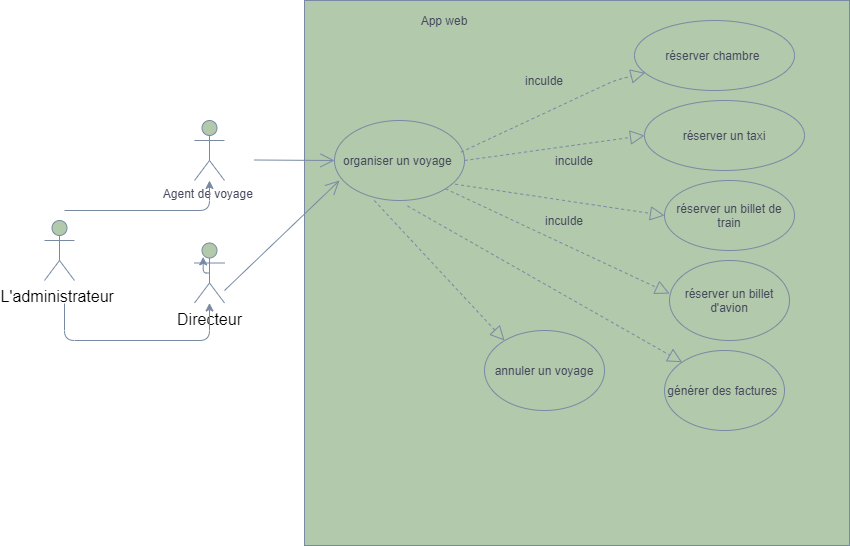

The diagram above was exported from draw.io. Its source (the exported page's mxGraphModel, read from the mxfile embedded in the PNG):
<mxGraphModel dx="1951" dy="444" grid="1" gridSize="10" guides="1" tooltips="1" connect="1" arrows="1" fold="1" page="1" pageScale="1" pageWidth="1169" pageHeight="826" math="0" shadow="0">
  <root>
    <mxCell id="0" />
    <mxCell id="1" parent="0" />
    <mxCell id="z4Kn2J6Vx06M9-YtWbzg-40" value="" style="whiteSpace=wrap;html=1;aspect=fixed;rounded=0;sketch=0;strokeColor=#788AA3;fillColor=#B2C9AB;fontColor=#46495D;" parent="1" vertex="1">
      <mxGeometry x="150" y="100" width="545" height="545" as="geometry" />
    </mxCell>
    <mxCell id="z4Kn2J6Vx06M9-YtWbzg-1" value="Agent de voyage&amp;nbsp;" style="shape=umlActor;verticalLabelPosition=bottom;verticalAlign=top;html=1;outlineConnect=0;fillColor=#B2C9AB;strokeColor=#788AA3;fontColor=#46495D;" parent="1" vertex="1">
      <mxGeometry x="40" y="220" width="30" height="60" as="geometry" />
    </mxCell>
    <mxCell id="z4Kn2J6Vx06M9-YtWbzg-2" value="réserver chambre&amp;nbsp;" style="ellipse;whiteSpace=wrap;html=1;fillColor=#B2C9AB;strokeColor=#788AA3;fontColor=#46495D;" parent="1" vertex="1">
      <mxGeometry x="480" y="120" width="160" height="70" as="geometry" />
    </mxCell>
    <mxCell id="z4Kn2J6Vx06M9-YtWbzg-3" value="réserver un taxi" style="ellipse;whiteSpace=wrap;html=1;fillColor=#B2C9AB;strokeColor=#788AA3;fontColor=#46495D;" parent="1" vertex="1">
      <mxGeometry x="490" y="200" width="160" height="70" as="geometry" />
    </mxCell>
    <mxCell id="z4Kn2J6Vx06M9-YtWbzg-4" value="réserver un billet de train" style="ellipse;whiteSpace=wrap;html=1;fillColor=#B2C9AB;strokeColor=#788AA3;fontColor=#46495D;" parent="1" vertex="1">
      <mxGeometry x="510" y="280" width="130" height="70" as="geometry" />
    </mxCell>
    <mxCell id="z4Kn2J6Vx06M9-YtWbzg-7" value="organiser un voyage&amp;nbsp;" style="ellipse;whiteSpace=wrap;html=1;fillColor=#B2C9AB;strokeColor=#788AA3;fontColor=#46495D;" parent="1" vertex="1">
      <mxGeometry x="180" y="220" width="130" height="80" as="geometry" />
    </mxCell>
    <mxCell id="z4Kn2J6Vx06M9-YtWbzg-13" value="" style="endArrow=open;endFill=1;endSize=12;html=1;strokeColor=#788AA3;fontColor=#46495D;entryX=0;entryY=0.5;entryDx=0;entryDy=0;" parent="1" edge="1" target="z4Kn2J6Vx06M9-YtWbzg-7">
      <mxGeometry width="160" relative="1" as="geometry">
        <mxPoint x="100" y="259.5" as="sourcePoint" />
        <mxPoint x="220" y="260" as="targetPoint" />
      </mxGeometry>
    </mxCell>
    <mxCell id="z4Kn2J6Vx06M9-YtWbzg-28" value="" style="endArrow=block;dashed=1;endFill=0;endSize=12;html=1;strokeColor=#788AA3;fontColor=#46495D;entryX=0;entryY=0.5;entryDx=0;entryDy=0;exitX=1;exitY=0.5;exitDx=0;exitDy=0;" parent="1" edge="1" target="z4Kn2J6Vx06M9-YtWbzg-3" source="z4Kn2J6Vx06M9-YtWbzg-7">
      <mxGeometry width="160" relative="1" as="geometry">
        <mxPoint x="360" y="250" as="sourcePoint" />
        <mxPoint x="485" y="240" as="targetPoint" />
      </mxGeometry>
    </mxCell>
    <mxCell id="z4Kn2J6Vx06M9-YtWbzg-32" value="" style="endArrow=block;dashed=1;endFill=0;endSize=12;html=1;strokeColor=#788AA3;fontColor=#46495D;exitX=0.972;exitY=0.396;exitDx=0;exitDy=0;exitPerimeter=0;" parent="1" target="z4Kn2J6Vx06M9-YtWbzg-2" edge="1" source="z4Kn2J6Vx06M9-YtWbzg-7">
      <mxGeometry width="160" relative="1" as="geometry">
        <mxPoint x="340" y="230" as="sourcePoint" />
        <mxPoint x="500" y="230" as="targetPoint" />
        <Array as="points">
          <mxPoint x="460" y="180" />
        </Array>
      </mxGeometry>
    </mxCell>
    <mxCell id="z4Kn2J6Vx06M9-YtWbzg-33" value="" style="endArrow=block;dashed=1;endFill=0;endSize=12;html=1;exitX=0.928;exitY=0.796;exitDx=0;exitDy=0;exitPerimeter=0;strokeColor=#788AA3;fontColor=#46495D;entryX=0;entryY=0.5;entryDx=0;entryDy=0;" parent="1" source="z4Kn2J6Vx06M9-YtWbzg-7" edge="1" target="z4Kn2J6Vx06M9-YtWbzg-4">
      <mxGeometry width="160" relative="1" as="geometry">
        <mxPoint x="330" y="390" as="sourcePoint" />
        <mxPoint x="490" y="390" as="targetPoint" />
      </mxGeometry>
    </mxCell>
    <mxCell id="z4Kn2J6Vx06M9-YtWbzg-35" value="inculde" style="text;html=1;strokeColor=none;fillColor=none;align=center;verticalAlign=middle;whiteSpace=wrap;rounded=0;sketch=0;fontColor=#46495D;" parent="1" vertex="1">
      <mxGeometry x="370" y="170" width="40" height="20" as="geometry" />
    </mxCell>
    <mxCell id="z4Kn2J6Vx06M9-YtWbzg-41" value="inculde" style="text;html=1;strokeColor=none;fillColor=none;align=center;verticalAlign=middle;whiteSpace=wrap;rounded=0;sketch=0;fontColor=#46495D;" parent="1" vertex="1">
      <mxGeometry x="390" y="310" width="40" height="20" as="geometry" />
    </mxCell>
    <mxCell id="z4Kn2J6Vx06M9-YtWbzg-44" value="inculde" style="text;html=1;strokeColor=none;fillColor=none;align=center;verticalAlign=middle;whiteSpace=wrap;rounded=0;sketch=0;fontColor=#46495D;" parent="1" vertex="1">
      <mxGeometry x="400" y="250" width="40" height="20" as="geometry" />
    </mxCell>
    <mxCell id="z4Kn2J6Vx06M9-YtWbzg-46" value="App web" style="text;html=1;strokeColor=none;fillColor=none;align=center;verticalAlign=middle;whiteSpace=wrap;rounded=0;sketch=0;fontColor=#46495D;" parent="1" vertex="1">
      <mxGeometry x="250" y="110" width="80" height="20" as="geometry" />
    </mxCell>
    <mxCell id="qhj_EQvNY3RgyqBiQEhv-2" value="réserver un billet d'avion" style="ellipse;whiteSpace=wrap;html=1;rounded=0;sketch=0;strokeColor=#788AA3;fillColor=#B2C9AB;fontColor=#46495D;" vertex="1" parent="1">
      <mxGeometry x="515" y="360" width="120" height="80" as="geometry" />
    </mxCell>
    <mxCell id="qhj_EQvNY3RgyqBiQEhv-3" value="" style="endArrow=block;dashed=1;endFill=0;endSize=12;html=1;strokeColor=#788AA3;fontColor=#46495D;entryX=0;entryY=0.413;entryDx=0;entryDy=0;entryPerimeter=0;exitX=1;exitY=1;exitDx=0;exitDy=0;" edge="1" parent="1" source="z4Kn2J6Vx06M9-YtWbzg-7" target="qhj_EQvNY3RgyqBiQEhv-2">
      <mxGeometry width="160" relative="1" as="geometry">
        <mxPoint x="260" y="300" as="sourcePoint" />
        <mxPoint x="420" y="300" as="targetPoint" />
      </mxGeometry>
    </mxCell>
    <mxCell id="qhj_EQvNY3RgyqBiQEhv-4" value="générer des factures&amp;nbsp;" style="ellipse;whiteSpace=wrap;html=1;rounded=0;sketch=0;strokeColor=#788AA3;fillColor=#B2C9AB;fontColor=#46495D;" vertex="1" parent="1">
      <mxGeometry x="510" y="450" width="120" height="80" as="geometry" />
    </mxCell>
    <mxCell id="qhj_EQvNY3RgyqBiQEhv-5" value="" style="endArrow=block;dashed=1;endFill=0;endSize=12;html=1;strokeColor=#788AA3;fillColor=#B2C9AB;fontColor=#46495D;exitX=0.189;exitY=0.377;exitDx=0;exitDy=0;exitPerimeter=0;entryX=0;entryY=0;entryDx=0;entryDy=0;" edge="1" parent="1" source="z4Kn2J6Vx06M9-YtWbzg-40" target="qhj_EQvNY3RgyqBiQEhv-4">
      <mxGeometry width="160" relative="1" as="geometry">
        <mxPoint x="350" y="480" as="sourcePoint" />
        <mxPoint x="510" y="480" as="targetPoint" />
      </mxGeometry>
    </mxCell>
    <mxCell id="qhj_EQvNY3RgyqBiQEhv-6" value="&lt;span style=&quot;color: rgb(0 , 0 , 0) ; font-family: &amp;#34;nunito sans&amp;#34; , sans-serif ; font-size: 16px ; text-align: left ; background-color: rgb(255 , 255 , 255)&quot;&gt;Directeur&lt;/span&gt;" style="shape=umlActor;verticalLabelPosition=bottom;verticalAlign=top;html=1;rounded=0;sketch=0;strokeColor=#788AA3;fillColor=#B2C9AB;fontColor=#46495D;" vertex="1" parent="1">
      <mxGeometry x="40" y="342.5" width="30" height="60" as="geometry" />
    </mxCell>
    <mxCell id="qhj_EQvNY3RgyqBiQEhv-7" value="&lt;span style=&quot;color: rgb(0 , 0 , 0) ; font-family: &amp;#34;nunito sans&amp;#34; , sans-serif ; font-size: 16px ; text-align: left ; background-color: rgb(255 , 255 , 255)&quot;&gt;L'administrateur&amp;nbsp;&lt;/span&gt;" style="shape=umlActor;verticalLabelPosition=bottom;verticalAlign=top;html=1;rounded=0;sketch=0;strokeColor=#788AA3;fillColor=#B2C9AB;fontColor=#46495D;" vertex="1" parent="1">
      <mxGeometry x="-110" y="320" width="30" height="60" as="geometry" />
    </mxCell>
    <mxCell id="qhj_EQvNY3RgyqBiQEhv-8" style="edgeStyle=orthogonalEdgeStyle;curved=0;rounded=1;sketch=0;orthogonalLoop=1;jettySize=auto;html=1;exitX=0.5;exitY=0.5;exitDx=0;exitDy=0;exitPerimeter=0;entryX=0.289;entryY=0.231;entryDx=0;entryDy=0;entryPerimeter=0;strokeColor=#788AA3;fillColor=#B2C9AB;fontColor=#46495D;" edge="1" parent="1" source="qhj_EQvNY3RgyqBiQEhv-6" target="qhj_EQvNY3RgyqBiQEhv-6">
      <mxGeometry relative="1" as="geometry" />
    </mxCell>
    <mxCell id="OHUzLvXetvt3QYymzNEk-1" value="annuler un voyage" style="ellipse;whiteSpace=wrap;html=1;rounded=0;sketch=0;strokeColor=#788AA3;fillColor=#B2C9AB;fontColor=#46495D;" vertex="1" parent="1">
      <mxGeometry x="330" y="430" width="120" height="80" as="geometry" />
    </mxCell>
    <mxCell id="OHUzLvXetvt3QYymzNEk-2" value="" style="endArrow=block;dashed=1;endFill=0;endSize=12;html=1;strokeColor=#788AA3;fillColor=#B2C9AB;fontColor=#46495D;exitX=0.128;exitY=0.367;exitDx=0;exitDy=0;exitPerimeter=0;" edge="1" parent="1" source="z4Kn2J6Vx06M9-YtWbzg-40">
      <mxGeometry width="160" relative="1" as="geometry">
        <mxPoint x="190" y="440" as="sourcePoint" />
        <mxPoint x="350" y="440" as="targetPoint" />
      </mxGeometry>
    </mxCell>
    <mxCell id="OHUzLvXetvt3QYymzNEk-9" value="" style="endArrow=open;endFill=1;endSize=12;html=1;strokeColor=#788AA3;fillColor=#B2C9AB;fontColor=#46495D;" edge="1" parent="1">
      <mxGeometry width="160" relative="1" as="geometry">
        <mxPoint x="70" y="390" as="sourcePoint" />
        <mxPoint x="185" y="280" as="targetPoint" />
      </mxGeometry>
    </mxCell>
    <mxCell id="OHUzLvXetvt3QYymzNEk-15" value="" style="edgeStyle=elbowEdgeStyle;elbow=vertical;endArrow=classic;html=1;strokeColor=#788AA3;fillColor=#B2C9AB;fontColor=#46495D;" edge="1" parent="1">
      <mxGeometry width="50" height="50" relative="1" as="geometry">
        <mxPoint x="-90" y="310" as="sourcePoint" />
        <mxPoint x="55" y="280" as="targetPoint" />
        <Array as="points">
          <mxPoint x="60" y="310" />
        </Array>
      </mxGeometry>
    </mxCell>
    <mxCell id="OHUzLvXetvt3QYymzNEk-16" value="" style="edgeStyle=elbowEdgeStyle;elbow=vertical;endArrow=classic;html=1;strokeColor=#788AA3;fillColor=#B2C9AB;fontColor=#46495D;" edge="1" parent="1" target="qhj_EQvNY3RgyqBiQEhv-6">
      <mxGeometry width="50" height="50" relative="1" as="geometry">
        <mxPoint x="-90" y="403" as="sourcePoint" />
        <mxPoint x="-60" y="360" as="targetPoint" />
        <Array as="points">
          <mxPoint x="-80" y="440" />
        </Array>
      </mxGeometry>
    </mxCell>
  </root>
</mxGraphModel>